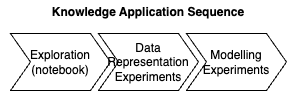

The diagram above was exported from draw.io. Its source (the exported page's mxGraphModel, read from the mxfile embedded in the PNG):
<mxGraphModel dx="937" dy="684" grid="1" gridSize="10" guides="1" tooltips="1" connect="1" arrows="1" fold="1" page="1" pageScale="1" pageWidth="827" pageHeight="1169" math="0" shadow="0">
  <root>
    <mxCell id="0" />
    <mxCell id="1" parent="0" />
    <mxCell id="iImu0-DjufisWt-f5Ppx-1" value="Knowledge Application Sequence" style="swimlane;childLayout=stackLayout;horizontal=1;fillColor=none;horizontalStack=1;resizeParent=1;resizeParentMax=0;resizeLast=0;collapsible=0;strokeColor=none;stackBorder=10;stackSpacing=-12;resizable=1;align=center;points=[];whiteSpace=wrap;html=1;" vertex="1" parent="1">
      <mxGeometry x="220" y="160" width="296" height="100" as="geometry" />
    </mxCell>
    <mxCell id="iImu0-DjufisWt-f5Ppx-2" value="Exploration&lt;br&gt;(notebook)" style="shape=step;perimeter=stepPerimeter;fixedSize=1;points=[];whiteSpace=wrap;html=1;" vertex="1" parent="iImu0-DjufisWt-f5Ppx-1">
      <mxGeometry x="10" y="33" width="100" height="57" as="geometry" />
    </mxCell>
    <mxCell id="iImu0-DjufisWt-f5Ppx-3" value="Data&lt;br&gt;Representation&lt;br&gt;Experiments" style="shape=step;perimeter=stepPerimeter;fixedSize=1;points=[];whiteSpace=wrap;html=1;" vertex="1" parent="iImu0-DjufisWt-f5Ppx-1">
      <mxGeometry x="98" y="33" width="100" height="57" as="geometry" />
    </mxCell>
    <mxCell id="iImu0-DjufisWt-f5Ppx-4" value="Modelling&lt;br&gt;Experiments" style="shape=step;perimeter=stepPerimeter;fixedSize=1;points=[];whiteSpace=wrap;html=1;" vertex="1" parent="iImu0-DjufisWt-f5Ppx-1">
      <mxGeometry x="186" y="33" width="100" height="57" as="geometry" />
    </mxCell>
  </root>
</mxGraphModel>